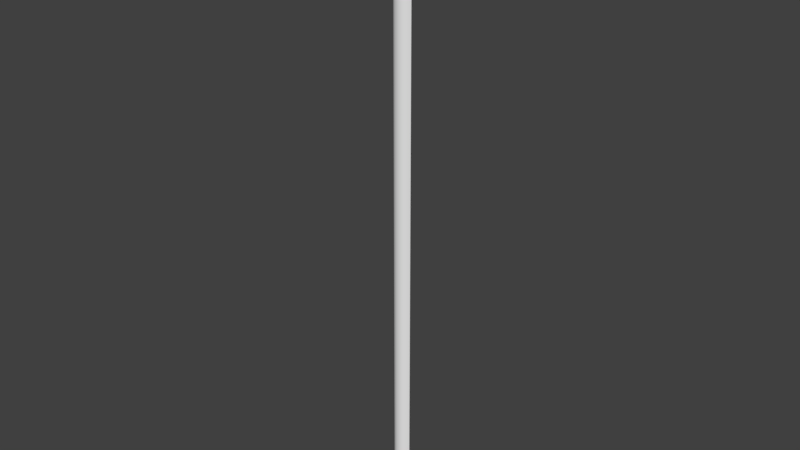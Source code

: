 # Source: OWP_7206.84.blend  (saved by Blender 2.78.0; exported with 4.5.12 LTS)
import bpy
from mathutils import Matrix  # noqa: F401  (used for matrix-valued properties, if any)

bpy.ops.wm.read_factory_settings(use_empty=True)
scene = bpy.context.scene
scene.name = 'Scene'

# ---- collections
col_collection_1 = bpy.data.collections.new('Collection 1'); scene.collection.children.link(col_collection_1)

# ---- world
world_world = bpy.data.worlds.new('World'); scene.world = world_world
world_world.color = (0.05088, 0.05088, 0.05088)
world_world.use_sun_shadow = False
world_world.sun_shadow_jitter_overblur = 0.0
world_world.cycles.sampling_method = 'MANUAL'

# ---- meshes
me_owp_7206_84_3dsolid = bpy.data.meshes.new('OWP 7206.84 3dsolid')
me_owp_7206_84_3dsolid.from_pydata([(-0.01042, 0.8589, 1e-06), (1e-06, 0.875, 84.0), (0.2716, 0.4284, 84.0), (0.4761, 0.2494, 1e-06), (0.7953, 0.08265, 84.0), (1.115, -0.002569, 1e-06), (1.447, -0.002569, 84.0), (1.767, 0.08265, 1e-06), (2.291, 0.4284, 1e-06), (1.916, 0.155, 84.0), (2.331, 0.4728, 84.0), (2.563, 0.875, 1e-06), (2.563, 0.875, 84.0)], [], [(1, 0, 2), (2, 3, 4), (5, 7, 6), (8, 9, 7), (9, 8, 10), (11, 10, 8), (11, 12, 10), (9, 6, 7), (6, 4, 5), (5, 4, 3), (3, 2, 0), (11, 8, 0), (0, 8, 3), (7, 3, 8), (3, 7, 5), (12, 1, 10), (10, 2, 9), (6, 9, 4), (4, 9, 2), (2, 10, 1), (0, 1, 11), (1, 12, 11)])
me_owp_7206_84_3dsolid.polygons.foreach_set('use_smooth', [True] * 22)
_uv = me_owp_7206_84_3dsolid.uv_layers.new(name='UVMap')
_uv.uv.foreach_set('vector', [0.8697, 0.0, 0.8697, 1.0, 0.7934, 3.633e-07, 0.7934, 3.633e-07, 0.7541, 1.0, 0.7032, 9.083e-07, 0.4262, 3.95e-07, 0.5236, 4.265e-07, 0.4745, 1.0, 0.61, 2.639e-07, 0.5473, 1.0, 0.5236, 4.265e-07, 0.5473, 1.0, 0.61, 2.639e-07, 0.6171, 1.0, 0.6627, 0.0, 0.6171, 1.0, 0.61, 2.639e-07, 0.6627, 0.0, 0.6627, 1.0, 0.6171, 1.0, 0.5473, 1.0, 0.4745, 1.0, 0.5236, 4.265e-07, 0.4745, 1.0, 0.3821, 1.0, 0.4262, 3.95e-07, 0.6627, 1.0, 0.7032, 9.083e-07, 0.7541, 1.0, 0.7541, 1.0, 0.7934, 3.633e-07, 0.8697, 1.0, 0.9987, 0.06114, 0.9326, 0.05787, 0.9987, 0.03051, 0.9987, 0.03051, 0.9326, 0.05787, 0.9077, 0.03625, 0.8817, 0.05161, 0.9077, 0.03625, 0.9326, 0.05787, 0.9077, 0.03625, 0.8817, 0.05161, 0.8697, 0.04384, 1.0, 0.0, 1.0, 0.03051, 0.9403, 0.002759, 0.9403, 0.002759, 0.9337, 0.02727, 0.8931, 0.007701, 0.8697, 0.01328, 0.8931, 0.007701, 0.8823, 0.02104, 0.8823, 0.02104, 0.8931, 0.007701, 0.9337, 0.02727, 0.9337, 0.02727, 0.9403, 0.002759, 1.0, 0.03051, 0.3821, 0.0, 0.3805, 1.0, 0.0, 1.359e-08, 0.3805, 1.0, 1.912e-06, 1.0, 0.0, 1.359e-08])
me_owp_7206_84_3dsolid.materials.append(None)
me_owp_7206_84_3dsolid.use_remesh_preserve_volume = False
me_owp_7206_84_3dsolid.use_remesh_preserve_attributes = False
me_owp_7206_84_3dsolid.use_mirror_vertex_groups = False
me_owp_7206_84_3dsolid.update()

# ---- objects
ob_owp_7206_84 = bpy.data.objects.new('OWP 7206.84', me_owp_7206_84_3dsolid)

# ---- transforms, parenting, visibility, modifiers, constraints
ob_owp_7206_84.location = (0.0, 0.0, 0.0)
ob_owp_7206_84.scale = (0.0254, 0.0254, 0.0254)
ob_owp_7206_84.display_type = 'WIRE'
ob_owp_7206_84.lineart.crease_threshold = 0.0
_m = ob_owp_7206_84.modifiers.new('EdgeSplit', 'EDGE_SPLIT')

# ---- collection membership
col_collection_1.objects.link(ob_owp_7206_84)

# ---- scene / render settings (as saved in the file)
scene.frame_start = 1; scene.frame_end = 250; scene.frame_set(1)
scene.render.engine = 'CYCLES'
scene.render.resolution_percentage = 50
scene.render.dither_intensity = 0.0
scene.cycles.use_denoising = False
scene.cycles.samples = 128
scene.cycles.sampling_pattern = 'TABULATED_SOBOL'
scene.cycles.light_sampling_threshold = 0.0
scene.cycles.use_adaptive_sampling = False
scene.cycles.use_light_tree = False
scene.cycles.caustics_reflective = False
scene.cycles.caustics_refractive = False
scene.cycles.blur_glossy = 0.0
scene.cycles.max_bounces = 6
scene.cycles.sample_clamp_direct = 1.0
scene.cycles.sample_clamp_indirect = 1.0
scene.view_settings.view_transform = 'Standard'
bpy.context.view_layer.update()

# ---- added for rendering (the .blend has no active camera and no usable light): camera, sun
cam_auto = bpy.data.cameras.new('AutoCamera')
cam_auto.lens = 50.0
cam_auto.sensor_width = 36.0
cam_auto.clip_end = 1000.0
ob_auto_camera = bpy.data.objects.new('AutoCamera', cam_auto)
scene.collection.objects.link(ob_auto_camera)
ob_auto_camera.location = (2.0075, -2.35903, 2.64687)
ob_auto_camera.rotation_euler = (1.09748, -7.21219e-08, 0.694738)
scene.camera = ob_auto_camera
light_auto_sun = bpy.data.lights.new('AutoSun', 'SUN')
light_auto_sun.energy = 3.0
light_auto_sun.angle = 0.0523599
ob_auto_sun = bpy.data.objects.new('AutoSun', light_auto_sun)
scene.collection.objects.link(ob_auto_sun)
ob_auto_sun.rotation_euler = (0.872665, 0.174533, 0.523599)
bpy.context.view_layer.update()
